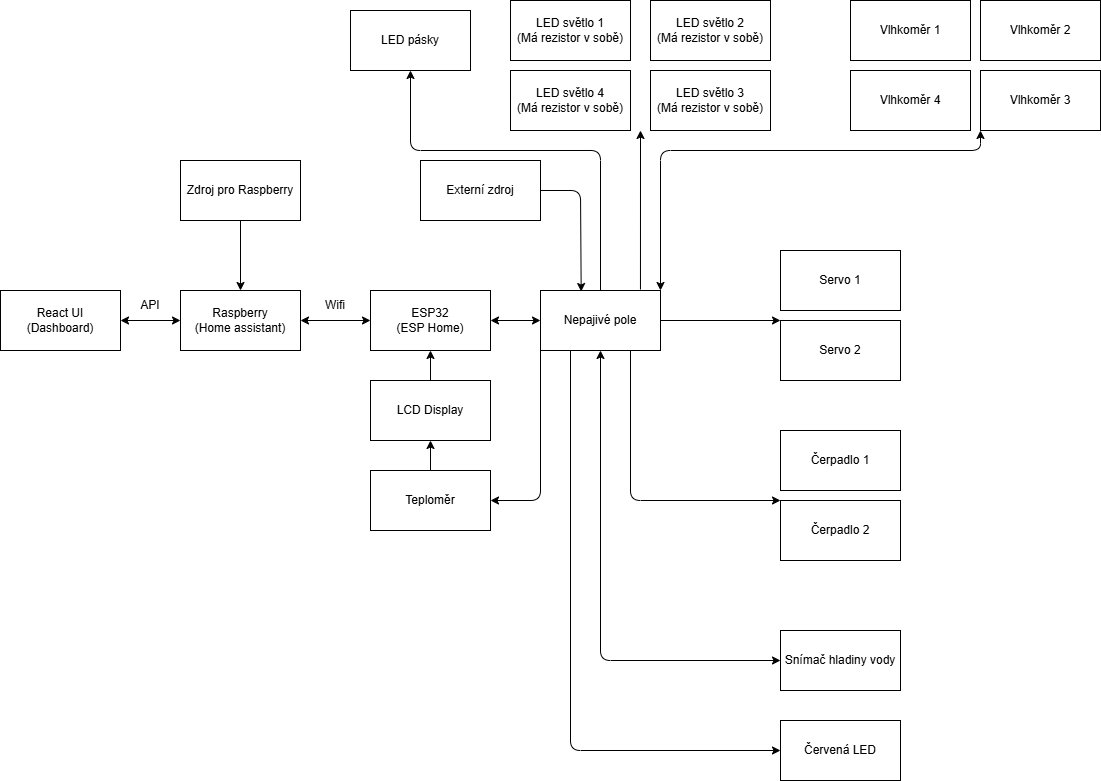

The diagram above was exported from draw.io. Its source (the exported page's mxGraphModel, read from the mxfile embedded in the PNG):
<mxGraphModel dx="2068" dy="980" grid="1" gridSize="10" guides="1" tooltips="1" connect="1" arrows="1" fold="1" page="1" pageScale="1" pageWidth="850" pageHeight="1100" math="0" shadow="0">
  <root>
    <mxCell id="0" />
    <mxCell id="1" parent="0" />
    <mxCell id="2" value="Raspberry&lt;div&gt;(Home assistant)&lt;/div&gt;" style="rounded=0;whiteSpace=wrap;html=1;" vertex="1" parent="1">
      <mxGeometry x="80" y="300" width="120" height="60" as="geometry" />
    </mxCell>
    <mxCell id="3" value="Zdroj pro Raspberry" style="rounded=0;whiteSpace=wrap;html=1;" vertex="1" parent="1">
      <mxGeometry x="80" y="170" width="120" height="60" as="geometry" />
    </mxCell>
    <mxCell id="4" value="" style="endArrow=classic;html=1;exitX=0.5;exitY=1;exitDx=0;exitDy=0;entryX=0.5;entryY=0;entryDx=0;entryDy=0;" edge="1" parent="1" source="3" target="2">
      <mxGeometry width="50" height="50" relative="1" as="geometry">
        <mxPoint x="240" y="290" as="sourcePoint" />
        <mxPoint x="290" y="240" as="targetPoint" />
      </mxGeometry>
    </mxCell>
    <mxCell id="5" value="ESP32&lt;div&gt;(ESP Home)&lt;/div&gt;" style="rounded=0;whiteSpace=wrap;html=1;" vertex="1" parent="1">
      <mxGeometry x="270" y="300" width="120" height="60" as="geometry" />
    </mxCell>
    <mxCell id="6" value="" style="endArrow=classic;startArrow=classic;html=1;exitX=1;exitY=0.5;exitDx=0;exitDy=0;entryX=0;entryY=0.5;entryDx=0;entryDy=0;" edge="1" parent="1" source="2" target="5">
      <mxGeometry width="50" height="50" relative="1" as="geometry">
        <mxPoint x="230" y="430" as="sourcePoint" />
        <mxPoint x="280" y="380" as="targetPoint" />
      </mxGeometry>
    </mxCell>
    <mxCell id="7" value="Wifi" style="text;html=1;align=center;verticalAlign=middle;whiteSpace=wrap;rounded=0;" vertex="1" parent="1">
      <mxGeometry x="200" y="300" width="70" height="30" as="geometry" />
    </mxCell>
    <mxCell id="8" value="React UI&lt;div&gt;(Dashboard)&lt;/div&gt;" style="rounded=0;whiteSpace=wrap;html=1;" vertex="1" parent="1">
      <mxGeometry x="-100" y="300" width="120" height="60" as="geometry" />
    </mxCell>
    <mxCell id="9" value="" style="endArrow=classic;startArrow=classic;html=1;exitX=1;exitY=0.5;exitDx=0;exitDy=0;entryX=0;entryY=0.5;entryDx=0;entryDy=0;" edge="1" parent="1" source="8" target="2">
      <mxGeometry width="50" height="50" relative="1" as="geometry">
        <mxPoint x="50" y="450" as="sourcePoint" />
        <mxPoint x="100" y="400" as="targetPoint" />
      </mxGeometry>
    </mxCell>
    <mxCell id="10" value="API" style="text;html=1;align=center;verticalAlign=middle;whiteSpace=wrap;rounded=0;" vertex="1" parent="1">
      <mxGeometry x="20" y="300" width="60" height="30" as="geometry" />
    </mxCell>
    <mxCell id="27" style="edgeStyle=none;html=1;exitX=0.75;exitY=1;exitDx=0;exitDy=0;entryX=0;entryY=0;entryDx=0;entryDy=0;" edge="1" parent="1" source="11" target="26">
      <mxGeometry relative="1" as="geometry">
        <Array as="points">
          <mxPoint x="530" y="510" />
        </Array>
      </mxGeometry>
    </mxCell>
    <mxCell id="31" style="edgeStyle=none;html=1;exitX=0.25;exitY=1;exitDx=0;exitDy=0;entryX=0;entryY=0.5;entryDx=0;entryDy=0;" edge="1" parent="1" source="11" target="30">
      <mxGeometry relative="1" as="geometry">
        <Array as="points">
          <mxPoint x="470" y="760" />
        </Array>
      </mxGeometry>
    </mxCell>
    <mxCell id="33" style="edgeStyle=none;html=1;exitX=0;exitY=1;exitDx=0;exitDy=0;entryX=1;entryY=0.5;entryDx=0;entryDy=0;" edge="1" parent="1" source="11" target="32">
      <mxGeometry relative="1" as="geometry">
        <Array as="points">
          <mxPoint x="440" y="510" />
        </Array>
      </mxGeometry>
    </mxCell>
    <mxCell id="45" style="edgeStyle=none;html=1;entryX=0.5;entryY=1;entryDx=0;entryDy=0;" edge="1" parent="1" source="11" target="44">
      <mxGeometry relative="1" as="geometry">
        <Array as="points">
          <mxPoint x="500" y="160" />
          <mxPoint x="310" y="160" />
        </Array>
      </mxGeometry>
    </mxCell>
    <mxCell id="11" value="Nepajivé pole" style="rounded=0;whiteSpace=wrap;html=1;" vertex="1" parent="1">
      <mxGeometry x="440" y="300" width="120" height="60" as="geometry" />
    </mxCell>
    <mxCell id="14" value="" style="endArrow=classic;startArrow=classic;html=1;exitX=1;exitY=0.5;exitDx=0;exitDy=0;entryX=0;entryY=0.5;entryDx=0;entryDy=0;" edge="1" parent="1" source="5" target="11">
      <mxGeometry width="50" height="50" relative="1" as="geometry">
        <mxPoint x="400" y="460" as="sourcePoint" />
        <mxPoint x="450" y="410" as="targetPoint" />
      </mxGeometry>
    </mxCell>
    <mxCell id="15" value="Externí zdroj" style="rounded=0;whiteSpace=wrap;html=1;" vertex="1" parent="1">
      <mxGeometry x="320" y="170" width="120" height="60" as="geometry" />
    </mxCell>
    <mxCell id="16" value="" style="endArrow=classic;html=1;exitX=1;exitY=0.5;exitDx=0;exitDy=0;entryX=0.339;entryY=0.017;entryDx=0;entryDy=0;entryPerimeter=0;" edge="1" parent="1" source="15" target="11">
      <mxGeometry width="50" height="50" relative="1" as="geometry">
        <mxPoint x="530" y="230" as="sourcePoint" />
        <mxPoint x="580" y="180" as="targetPoint" />
        <Array as="points">
          <mxPoint x="480" y="200" />
        </Array>
      </mxGeometry>
    </mxCell>
    <mxCell id="17" value="LED světlo 1&lt;div&gt;(Má rezistor v sobě)&lt;/div&gt;" style="rounded=0;whiteSpace=wrap;html=1;" vertex="1" parent="1">
      <mxGeometry x="410" y="10" width="120" height="60" as="geometry" />
    </mxCell>
    <mxCell id="18" value="LED světlo 2&lt;div&gt;(Má rezistor v sobě)&lt;/div&gt;" style="rounded=0;whiteSpace=wrap;html=1;" vertex="1" parent="1">
      <mxGeometry x="550" y="10" width="120" height="60" as="geometry" />
    </mxCell>
    <mxCell id="19" value="LED světlo 3&lt;div&gt;(Má rezistor v sobě)&lt;/div&gt;" style="rounded=0;whiteSpace=wrap;html=1;" vertex="1" parent="1">
      <mxGeometry x="550" y="80" width="120" height="60" as="geometry" />
    </mxCell>
    <mxCell id="20" value="LED světlo 4&lt;div&gt;(Má rezistor v sobě)&lt;/div&gt;" style="rounded=0;whiteSpace=wrap;html=1;" vertex="1" parent="1">
      <mxGeometry x="410" y="80" width="120" height="60" as="geometry" />
    </mxCell>
    <mxCell id="21" value="" style="endArrow=classic;html=1;exitX=0.833;exitY=-0.017;exitDx=0;exitDy=0;exitPerimeter=0;" edge="1" parent="1" source="11">
      <mxGeometry width="50" height="50" relative="1" as="geometry">
        <mxPoint x="540" y="280" as="sourcePoint" />
        <mxPoint x="540" y="140" as="targetPoint" />
      </mxGeometry>
    </mxCell>
    <mxCell id="22" value="Servo 1" style="rounded=0;whiteSpace=wrap;html=1;" vertex="1" parent="1">
      <mxGeometry x="680" y="260" width="120" height="60" as="geometry" />
    </mxCell>
    <mxCell id="23" value="Servo 2" style="rounded=0;whiteSpace=wrap;html=1;" vertex="1" parent="1">
      <mxGeometry x="680" y="330" width="120" height="60" as="geometry" />
    </mxCell>
    <mxCell id="24" value="" style="endArrow=classic;html=1;exitX=1;exitY=0.5;exitDx=0;exitDy=0;entryX=0;entryY=0;entryDx=0;entryDy=0;" edge="1" parent="1" source="11" target="23">
      <mxGeometry width="50" height="50" relative="1" as="geometry">
        <mxPoint x="610" y="360" as="sourcePoint" />
        <mxPoint x="660" y="310" as="targetPoint" />
      </mxGeometry>
    </mxCell>
    <mxCell id="25" value="Čerpadlo 1" style="rounded=0;whiteSpace=wrap;html=1;" vertex="1" parent="1">
      <mxGeometry x="680" y="440" width="120" height="60" as="geometry" />
    </mxCell>
    <mxCell id="26" value="Čerpadlo 2" style="rounded=0;whiteSpace=wrap;html=1;" vertex="1" parent="1">
      <mxGeometry x="680" y="510" width="120" height="60" as="geometry" />
    </mxCell>
    <mxCell id="28" value="Snímač hladiny vody" style="rounded=0;whiteSpace=wrap;html=1;" vertex="1" parent="1">
      <mxGeometry x="680" y="640" width="120" height="60" as="geometry" />
    </mxCell>
    <mxCell id="30" value="Červená LED" style="rounded=0;whiteSpace=wrap;html=1;" vertex="1" parent="1">
      <mxGeometry x="680" y="730" width="120" height="60" as="geometry" />
    </mxCell>
    <mxCell id="35" style="edgeStyle=none;html=1;" edge="1" parent="1" source="32" target="34">
      <mxGeometry relative="1" as="geometry" />
    </mxCell>
    <mxCell id="32" value="Teploměr" style="rounded=0;whiteSpace=wrap;html=1;" vertex="1" parent="1">
      <mxGeometry x="270" y="480" width="120" height="60" as="geometry" />
    </mxCell>
    <mxCell id="36" style="edgeStyle=none;html=1;" edge="1" parent="1" source="34" target="5">
      <mxGeometry relative="1" as="geometry" />
    </mxCell>
    <mxCell id="34" value="LCD Display" style="rounded=0;whiteSpace=wrap;html=1;" vertex="1" parent="1">
      <mxGeometry x="270" y="390" width="120" height="60" as="geometry" />
    </mxCell>
    <mxCell id="37" value="Vlhkoměr 1" style="rounded=0;whiteSpace=wrap;html=1;" vertex="1" parent="1">
      <mxGeometry x="750" y="10" width="120" height="60" as="geometry" />
    </mxCell>
    <mxCell id="38" value="Vlhkoměr 2" style="rounded=0;whiteSpace=wrap;html=1;" vertex="1" parent="1">
      <mxGeometry x="880" y="10" width="120" height="60" as="geometry" />
    </mxCell>
    <mxCell id="39" value="Vlhkoměr 3" style="rounded=0;whiteSpace=wrap;html=1;" vertex="1" parent="1">
      <mxGeometry x="880" y="80" width="120" height="60" as="geometry" />
    </mxCell>
    <mxCell id="40" value="Vlhkoměr 4" style="rounded=0;whiteSpace=wrap;html=1;" vertex="1" parent="1">
      <mxGeometry x="750" y="80" width="120" height="60" as="geometry" />
    </mxCell>
    <mxCell id="42" value="" style="endArrow=classic;startArrow=classic;html=1;entryX=0.5;entryY=1;entryDx=0;entryDy=0;exitX=0;exitY=0.5;exitDx=0;exitDy=0;" edge="1" parent="1" source="28" target="11">
      <mxGeometry width="50" height="50" relative="1" as="geometry">
        <mxPoint x="540" y="650" as="sourcePoint" />
        <mxPoint x="590" y="600" as="targetPoint" />
        <Array as="points">
          <mxPoint x="500" y="670" />
        </Array>
      </mxGeometry>
    </mxCell>
    <mxCell id="43" value="" style="endArrow=classic;startArrow=classic;html=1;exitX=1;exitY=0;exitDx=0;exitDy=0;entryX=0;entryY=1;entryDx=0;entryDy=0;" edge="1" parent="1" source="11" target="39">
      <mxGeometry width="50" height="50" relative="1" as="geometry">
        <mxPoint x="610" y="230" as="sourcePoint" />
        <mxPoint x="880" y="160" as="targetPoint" />
        <Array as="points">
          <mxPoint x="560" y="160" />
          <mxPoint x="880" y="160" />
        </Array>
      </mxGeometry>
    </mxCell>
    <mxCell id="44" value="LED pásky" style="rounded=0;whiteSpace=wrap;html=1;" vertex="1" parent="1">
      <mxGeometry x="250" y="20" width="120" height="60" as="geometry" />
    </mxCell>
  </root>
</mxGraphModel>